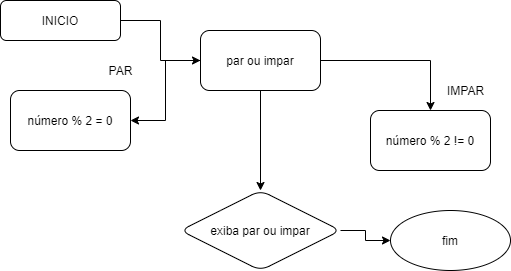

The diagram above was exported from draw.io. Its source (the exported page's mxGraphModel, read from the mxfile embedded in the PNG):
<mxGraphModel dx="892" dy="482" grid="1" gridSize="10" guides="1" tooltips="1" connect="1" arrows="1" fold="1" page="1" pageScale="1" pageWidth="827" pageHeight="1169" math="0" shadow="0">
  <root>
    <mxCell id="0" />
    <mxCell id="1" parent="0" />
    <mxCell id="yw9nV5XDJgZHb8c92v_G-17" value="" style="edgeStyle=orthogonalEdgeStyle;rounded=0;orthogonalLoop=1;jettySize=auto;html=1;" edge="1" parent="1" source="yw9nV5XDJgZHb8c92v_G-1" target="yw9nV5XDJgZHb8c92v_G-16">
      <mxGeometry relative="1" as="geometry" />
    </mxCell>
    <mxCell id="yw9nV5XDJgZHb8c92v_G-1" value="INICIO" style="rounded=1;whiteSpace=wrap;html=1;" vertex="1" parent="1">
      <mxGeometry x="200" y="30" width="120" height="40" as="geometry" />
    </mxCell>
    <mxCell id="yw9nV5XDJgZHb8c92v_G-19" value="" style="edgeStyle=orthogonalEdgeStyle;rounded=0;orthogonalLoop=1;jettySize=auto;html=1;" edge="1" parent="1" source="yw9nV5XDJgZHb8c92v_G-16" target="yw9nV5XDJgZHb8c92v_G-18">
      <mxGeometry relative="1" as="geometry" />
    </mxCell>
    <mxCell id="yw9nV5XDJgZHb8c92v_G-21" value="" style="edgeStyle=orthogonalEdgeStyle;rounded=0;orthogonalLoop=1;jettySize=auto;html=1;" edge="1" parent="1" source="yw9nV5XDJgZHb8c92v_G-16" target="yw9nV5XDJgZHb8c92v_G-20">
      <mxGeometry relative="1" as="geometry" />
    </mxCell>
    <mxCell id="yw9nV5XDJgZHb8c92v_G-25" value="" style="edgeStyle=orthogonalEdgeStyle;rounded=0;orthogonalLoop=1;jettySize=auto;html=1;" edge="1" parent="1" source="yw9nV5XDJgZHb8c92v_G-16" target="yw9nV5XDJgZHb8c92v_G-24">
      <mxGeometry relative="1" as="geometry" />
    </mxCell>
    <mxCell id="yw9nV5XDJgZHb8c92v_G-16" value="par ou impar" style="whiteSpace=wrap;html=1;rounded=1;" vertex="1" parent="1">
      <mxGeometry x="400" y="60" width="120" height="60" as="geometry" />
    </mxCell>
    <mxCell id="yw9nV5XDJgZHb8c92v_G-18" value="número % 2 = 0" style="rounded=1;whiteSpace=wrap;html=1;" vertex="1" parent="1">
      <mxGeometry x="210" y="120" width="120" height="60" as="geometry" />
    </mxCell>
    <mxCell id="yw9nV5XDJgZHb8c92v_G-20" value="número % 2 != 0" style="whiteSpace=wrap;html=1;rounded=1;" vertex="1" parent="1">
      <mxGeometry x="570" y="140" width="120" height="60" as="geometry" />
    </mxCell>
    <mxCell id="yw9nV5XDJgZHb8c92v_G-29" value="" style="edgeStyle=orthogonalEdgeStyle;rounded=0;orthogonalLoop=1;jettySize=auto;html=1;" edge="1" parent="1" source="yw9nV5XDJgZHb8c92v_G-24" target="yw9nV5XDJgZHb8c92v_G-28">
      <mxGeometry relative="1" as="geometry" />
    </mxCell>
    <mxCell id="yw9nV5XDJgZHb8c92v_G-24" value="exiba par ou impar" style="rhombus;whiteSpace=wrap;html=1;rounded=1;" vertex="1" parent="1">
      <mxGeometry x="380" y="220" width="160" height="80" as="geometry" />
    </mxCell>
    <mxCell id="yw9nV5XDJgZHb8c92v_G-26" value="PAR" style="text;html=1;align=center;verticalAlign=middle;resizable=0;points=[];autosize=1;strokeColor=none;fillColor=none;" vertex="1" parent="1">
      <mxGeometry x="300" y="90" width="40" height="20" as="geometry" />
    </mxCell>
    <mxCell id="yw9nV5XDJgZHb8c92v_G-27" value="IMPAR" style="text;html=1;align=center;verticalAlign=middle;resizable=0;points=[];autosize=1;strokeColor=none;fillColor=none;" vertex="1" parent="1">
      <mxGeometry x="640" y="110" width="50" height="20" as="geometry" />
    </mxCell>
    <mxCell id="yw9nV5XDJgZHb8c92v_G-28" value="fim" style="ellipse;whiteSpace=wrap;html=1;rounded=1;" vertex="1" parent="1">
      <mxGeometry x="590" y="240" width="120" height="60" as="geometry" />
    </mxCell>
  </root>
</mxGraphModel>